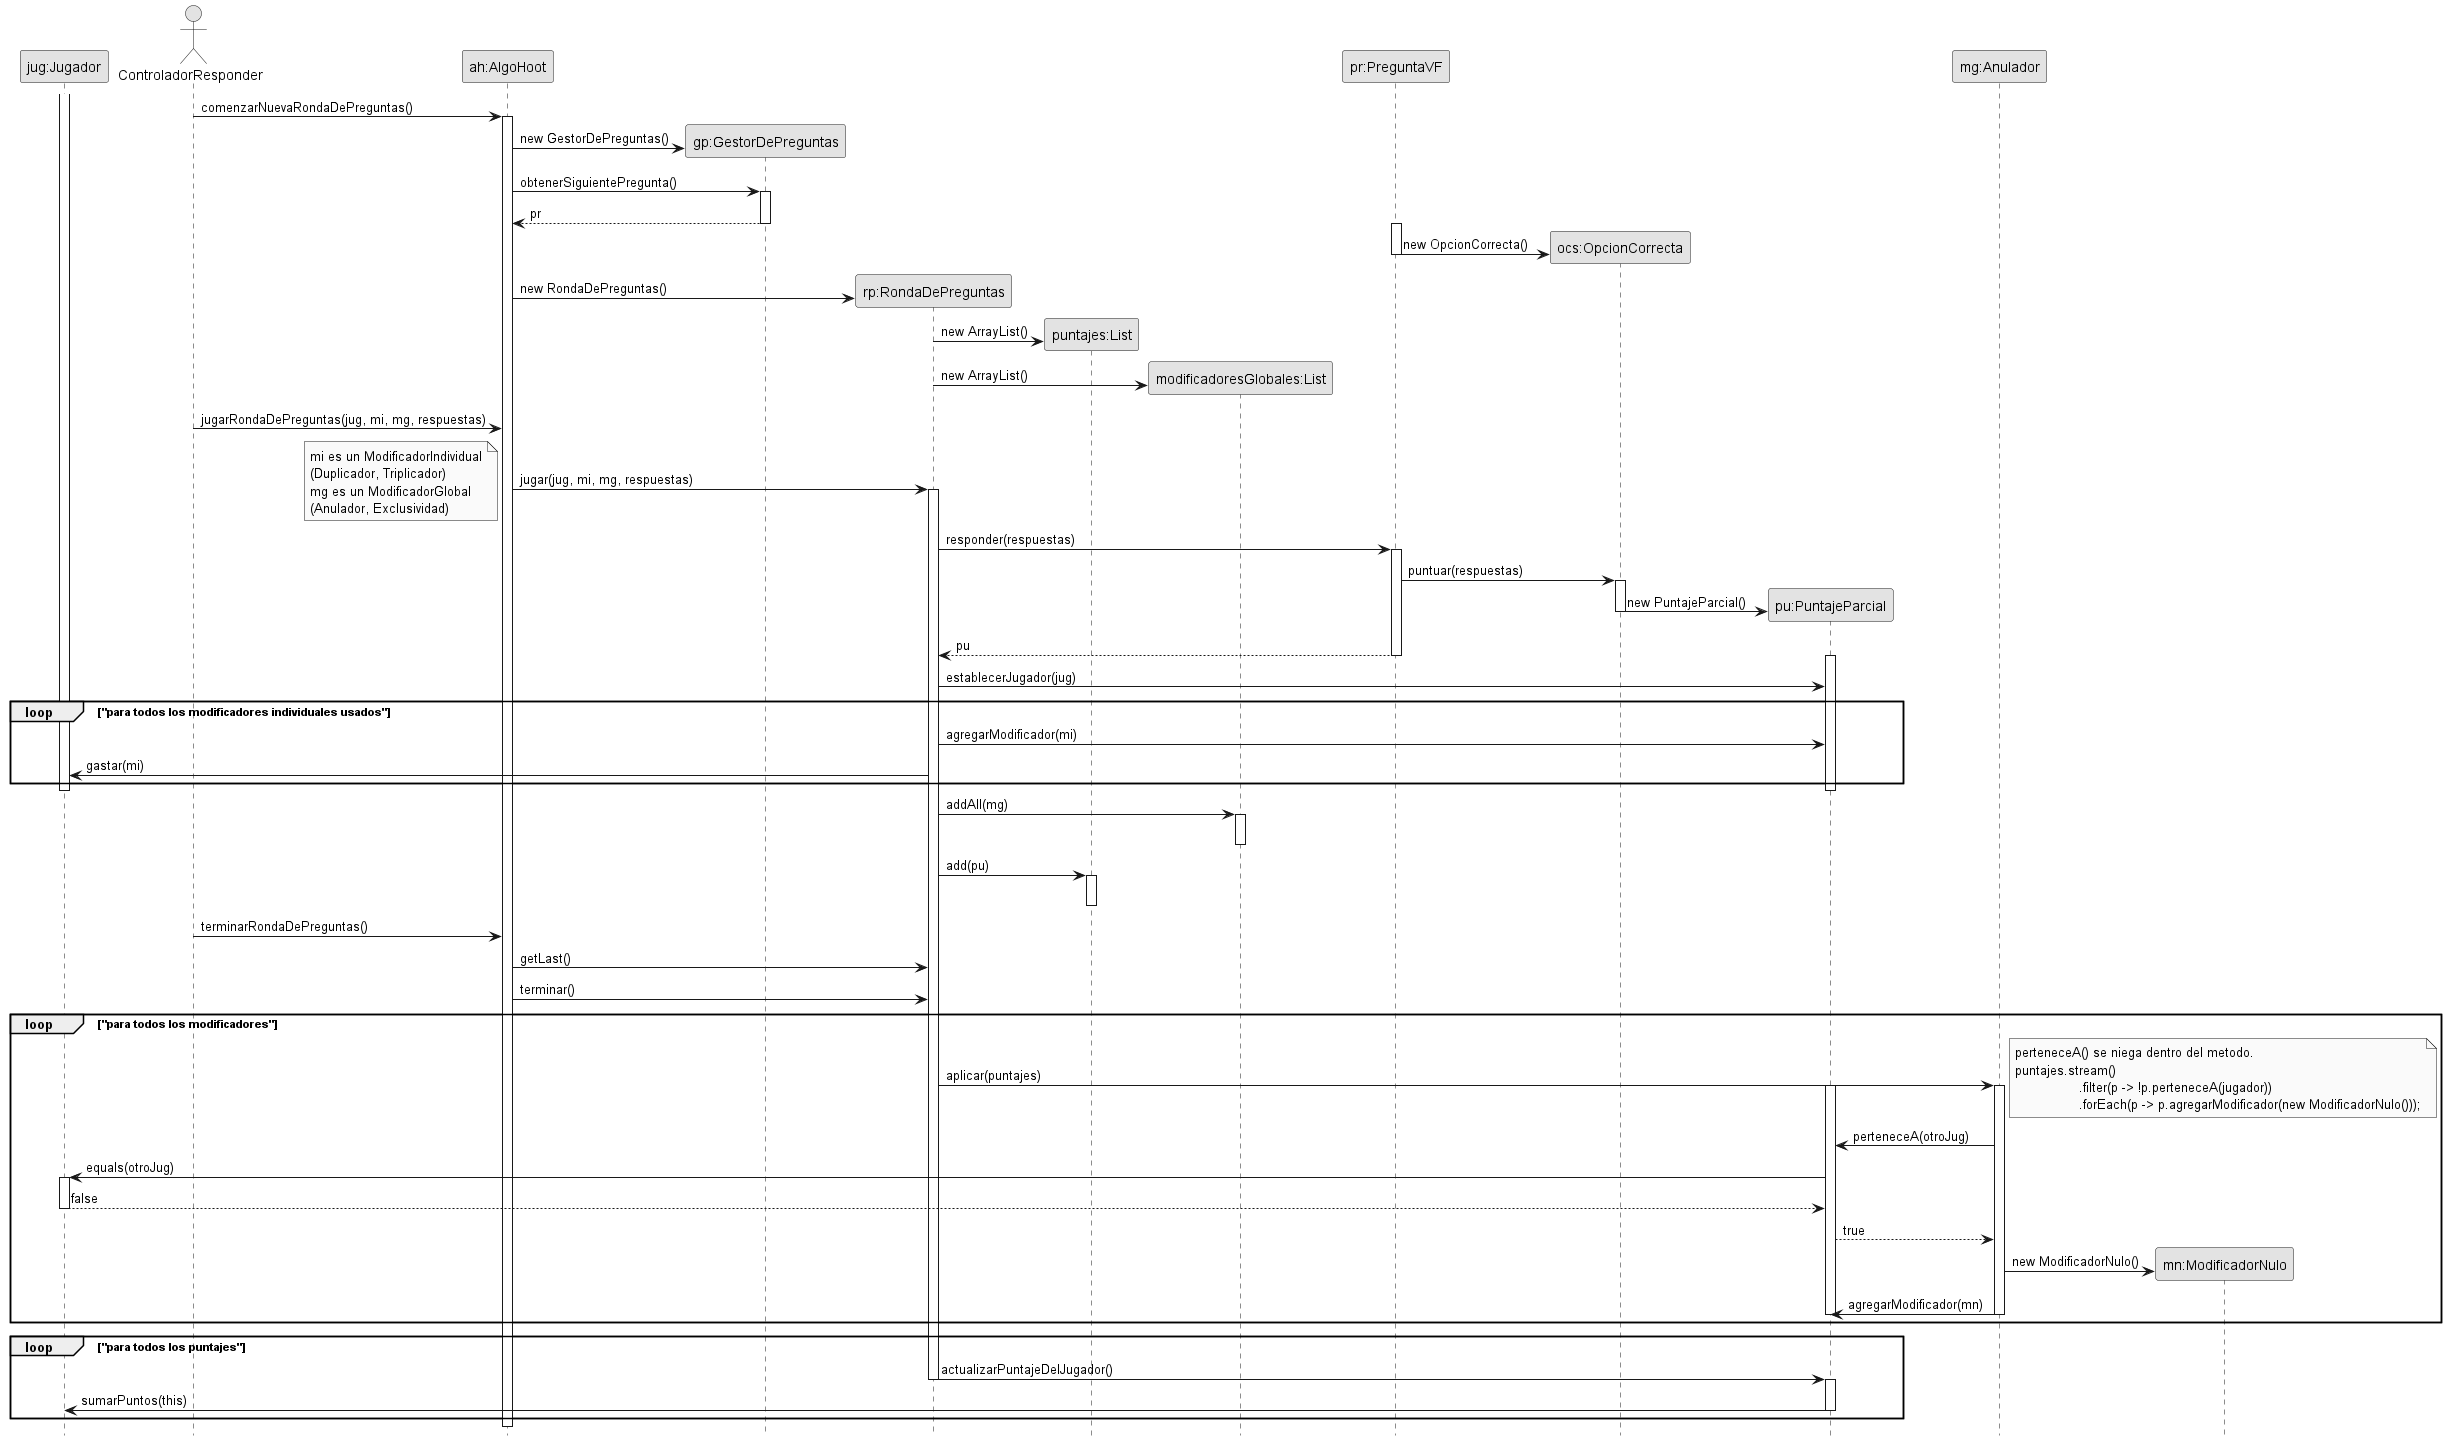

The diagram above was rendered by PlantUML. Its source (embedded in the PNG):
@startuml JugadorJuegaTurno
skinparam monochrome true
hide footbox
skinparam classAttributeIconSize 0

participant "jug:Jugador" as j
actor "ControladorResponder" as cr
participant "ah:AlgoHoot" as ah

participant "gp:GestorDePreguntas" as gp
participant "rp:RondaDePreguntas" as rp
participant "puntajes:List" as puntajes
participant "modificadoresGlobales:List" as modificadoresGlobales
participant "pr:PreguntaVF" as pr
participant "ocs:OpcionCorrecta" as oc
participant "pu:PuntajeParcial" as pu
participant "mg:Anulador" as mg
participant "mn:ModificadorNulo" as mn

'create ah
    'cr -> ah: new AlgoHoot()
    cr -> ah:comenzarNuevaRondaDePreguntas()
    activate ah
create gp
    ah -> gp: new GestorDePreguntas()

ah -> gp: obtenerSiguientePregunta()
activate gp
    gp --> ah: pr
deactivate gp

create oc

activate pr
pr -> oc:new OpcionCorrecta()
deactivate pr

create rp
    ah -> rp:new RondaDePreguntas()
    create puntajes
        rp -> puntajes: new ArrayList()
    create modificadoresGlobales
        rp -> modificadoresGlobales: new ArrayList()

cr -> ah: jugarRondaDePreguntas(jug, mi, mg, respuestas)

ah -> rp: jugar(jug, mi, mg, respuestas)
activate rp
    note left
    mi es un ModificadorIndividual
    (Duplicador, Triplicador)
    mg es un ModificadorGlobal
    (Anulador, Exclusividad)
    end note
    rp -> pr: responder(respuestas)
        activate pr
            pr -> oc: puntuar(respuestas)
            create pu
            activate oc
                oc -> pu: new PuntajeParcial()
            deactivate oc
        pr --> rp: pu
        deactivate pr
    activate pu
    rp -> pu: establecerJugador(jug)
    loop "para todos los modificadores individuales usados"
        rp -> pu :agregarModificador(mi)
        rp -> j: gastar(mi)
    end
    deactivate pu

    activate j
    deactivate j
    rp -> modificadoresGlobales: addAll(mg)
    activate modificadoresGlobales
    deactivate modificadoresGlobales
    rp -> puntajes: add(pu)
    activate puntajes
    deactivate puntajes

cr -> ah: terminarRondaDePreguntas()


ah -> rp: getLast()
ah -> rp: terminar()
loop "para todos los modificadores"
    rp -> mg: aplicar(puntajes)
    activate mg
        activate pu
            note right
            perteneceA() se niega dentro del metodo.
            puntajes.stream()
                            .filter(p -> !p.perteneceA(jugador))
                            .forEach(p -> p.agregarModificador(new ModificadorNulo()));
            end note
            mg -> pu: perteneceA(otroJug)
            pu -> j: equals(otroJug)
            activate j
                j --> pu: false
            deactivate j
            pu --> mg: true
            create mn
            mg -> mn : new ModificadorNulo()
            mg -> pu: agregarModificador(mn)
        deactivate pu
    deactivate mg
end
loop "para todos los puntajes"
    rp -> pu: actualizarPuntajeDelJugador()
deactivate rp
    activate pu
    pu -> j: sumarPuntos(this)
    deactivate pu
end
deactivate rp


@enduml